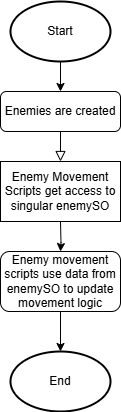

The diagram above was exported from draw.io. Its source (the exported page's mxGraphModel, read from the mxfile embedded in the PNG):
<mxGraphModel dx="794" dy="454" grid="1" gridSize="10" guides="1" tooltips="1" connect="1" arrows="1" fold="1" page="1" pageScale="1" pageWidth="827" pageHeight="1169" math="0" shadow="0">
  <root>
    <mxCell id="WIyWlLk6GJQsqaUBKTNV-0" />
    <mxCell id="WIyWlLk6GJQsqaUBKTNV-1" parent="WIyWlLk6GJQsqaUBKTNV-0" />
    <mxCell id="WIyWlLk6GJQsqaUBKTNV-2" value="" style="rounded=0;html=1;jettySize=auto;orthogonalLoop=1;fontSize=11;endArrow=block;endFill=0;endSize=8;strokeWidth=1;shadow=0;labelBackgroundColor=none;edgeStyle=orthogonalEdgeStyle;" parent="WIyWlLk6GJQsqaUBKTNV-1" source="WIyWlLk6GJQsqaUBKTNV-3" edge="1">
      <mxGeometry relative="1" as="geometry">
        <mxPoint x="220" y="170" as="targetPoint" />
      </mxGeometry>
    </mxCell>
    <mxCell id="WIyWlLk6GJQsqaUBKTNV-3" value="Enemies are created" style="rounded=1;whiteSpace=wrap;html=1;fontSize=12;glass=0;strokeWidth=1;shadow=0;" parent="WIyWlLk6GJQsqaUBKTNV-1" vertex="1">
      <mxGeometry x="160" y="100" width="120" height="40" as="geometry" />
    </mxCell>
    <mxCell id="0zT1i4nysGltjZ2OOnWe-1" style="edgeStyle=orthogonalEdgeStyle;rounded=0;orthogonalLoop=1;jettySize=auto;html=1;exitX=0.5;exitY=1;exitDx=0;exitDy=0;exitPerimeter=0;entryX=0.5;entryY=0;entryDx=0;entryDy=0;" edge="1" parent="WIyWlLk6GJQsqaUBKTNV-1" source="0zT1i4nysGltjZ2OOnWe-0" target="WIyWlLk6GJQsqaUBKTNV-3">
      <mxGeometry relative="1" as="geometry" />
    </mxCell>
    <mxCell id="0zT1i4nysGltjZ2OOnWe-0" value="Start" style="strokeWidth=2;html=1;shape=mxgraph.flowchart.start_1;whiteSpace=wrap;" vertex="1" parent="WIyWlLk6GJQsqaUBKTNV-1">
      <mxGeometry x="170" y="10" width="100" height="60" as="geometry" />
    </mxCell>
    <mxCell id="0zT1i4nysGltjZ2OOnWe-4" style="edgeStyle=orthogonalEdgeStyle;rounded=0;orthogonalLoop=1;jettySize=auto;html=1;" edge="1" parent="WIyWlLk6GJQsqaUBKTNV-1" target="0zT1i4nysGltjZ2OOnWe-3">
      <mxGeometry relative="1" as="geometry">
        <mxPoint x="220" y="230" as="sourcePoint" />
      </mxGeometry>
    </mxCell>
    <mxCell id="0zT1i4nysGltjZ2OOnWe-3" value="Enemy movement scripts use data from enemySO to update movement logic" style="rounded=1;whiteSpace=wrap;html=1;" vertex="1" parent="WIyWlLk6GJQsqaUBKTNV-1">
      <mxGeometry x="160" y="260" width="120" height="60" as="geometry" />
    </mxCell>
    <mxCell id="0zT1i4nysGltjZ2OOnWe-5" value="End" style="strokeWidth=2;html=1;shape=mxgraph.flowchart.start_1;whiteSpace=wrap;" vertex="1" parent="WIyWlLk6GJQsqaUBKTNV-1">
      <mxGeometry x="170" y="360" width="100" height="60" as="geometry" />
    </mxCell>
    <mxCell id="0zT1i4nysGltjZ2OOnWe-6" style="edgeStyle=orthogonalEdgeStyle;rounded=0;orthogonalLoop=1;jettySize=auto;html=1;entryX=0.5;entryY=0;entryDx=0;entryDy=0;entryPerimeter=0;" edge="1" parent="WIyWlLk6GJQsqaUBKTNV-1" source="0zT1i4nysGltjZ2OOnWe-3" target="0zT1i4nysGltjZ2OOnWe-5">
      <mxGeometry relative="1" as="geometry" />
    </mxCell>
    <mxCell id="0zT1i4nysGltjZ2OOnWe-7" value="Enemy Movement Scripts get access to singular enemySO" style="whiteSpace=wrap;html=1;" vertex="1" parent="WIyWlLk6GJQsqaUBKTNV-1">
      <mxGeometry x="160" y="170" width="120" height="60" as="geometry" />
    </mxCell>
  </root>
</mxGraphModel>